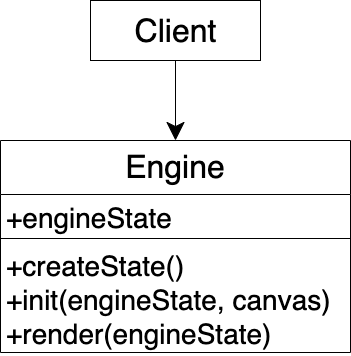

The diagram above was exported from draw.io. Its source (the exported page's mxGraphModel, read from the mxfile embedded in the PNG):
<mxGraphModel dx="1106" dy="852" grid="1" gridSize="10" guides="1" tooltips="1" connect="1" arrows="1" fold="1" page="1" pageScale="1" pageWidth="827" pageHeight="1169" math="0" shadow="0">
  <root>
    <mxCell id="0" />
    <mxCell id="1" parent="0" />
    <mxCell id="oUJfbf718vEpNLZcO_ho-3" value="" style="edgeStyle=orthogonalEdgeStyle;rounded=0;orthogonalLoop=1;jettySize=auto;html=1;endSize=16;startSize=16;" parent="1" source="oUJfbf718vEpNLZcO_ho-1" edge="1">
      <mxGeometry relative="1" as="geometry">
        <mxPoint x="370" y="320" as="targetPoint" />
      </mxGeometry>
    </mxCell>
    <mxCell id="oUJfbf718vEpNLZcO_ho-1" value="Client" style="html=1;fontSize=32;" parent="1" vertex="1">
      <mxGeometry x="285" y="180.00000000000023" width="170" height="60" as="geometry" />
    </mxCell>
    <mxCell id="2JUqzzBMbc1P4zaMRSJA-1" value="Engine" style="swimlane;fontStyle=0;align=center;verticalAlign=top;childLayout=stackLayout;horizontal=1;startSize=54;horizontalStack=0;resizeParent=1;resizeParentMax=0;resizeLast=0;collapsible=1;marginBottom=0;fontSize=32;" parent="1" vertex="1">
      <mxGeometry x="195" y="320" width="350" height="212" as="geometry" />
    </mxCell>
    <mxCell id="2JUqzzBMbc1P4zaMRSJA-2" value="+engineState" style="text;strokeColor=none;fillColor=none;align=left;verticalAlign=top;spacingLeft=4;spacingRight=4;overflow=hidden;rotatable=0;points=[[0,0.5],[1,0.5]];portConstraint=eastwest;fontSize=28;" parent="2JUqzzBMbc1P4zaMRSJA-1" vertex="1">
      <mxGeometry y="54" width="350" height="40" as="geometry" />
    </mxCell>
    <mxCell id="2JUqzzBMbc1P4zaMRSJA-3" value="" style="line;strokeWidth=1;fillColor=none;align=left;verticalAlign=middle;spacingTop=-1;spacingLeft=3;spacingRight=3;rotatable=0;labelPosition=right;points=[];portConstraint=eastwest;" parent="2JUqzzBMbc1P4zaMRSJA-1" vertex="1">
      <mxGeometry y="94" width="350" height="8" as="geometry" />
    </mxCell>
    <mxCell id="2JUqzzBMbc1P4zaMRSJA-4" value="+createState()&#10;+init(engineState, canvas)&#10;+render(engineState)" style="text;strokeColor=none;fillColor=none;align=left;verticalAlign=top;spacingLeft=4;spacingRight=4;overflow=hidden;rotatable=0;points=[[0,0.5],[1,0.5]];portConstraint=eastwest;fontSize=28;" parent="2JUqzzBMbc1P4zaMRSJA-1" vertex="1">
      <mxGeometry y="102" width="350" height="110" as="geometry" />
    </mxCell>
  </root>
</mxGraphModel>